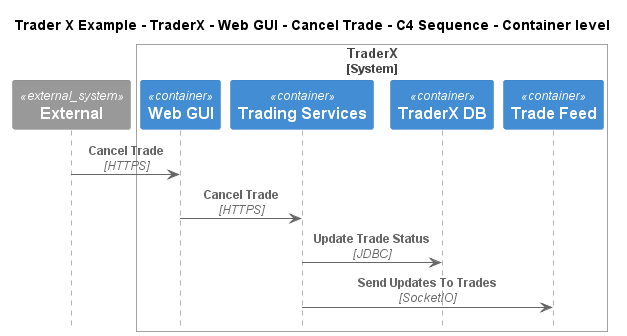

The diagram above was rendered by PlantUML. Its source (embedded in the PNG):
@startuml
!include ..\..\..\..\..\..\..\.c4s\C4_Sequence.puml

title Trader X Example - TraderX - Web GUI - Cancel Trade - C4 Sequence - Container level

System_Ext(C4InterFlow.SoftwareSystems.ExternalSystem, "External", "")

System_Boundary(TraderXExample.SoftwareSystems.TraderX, "TraderX")
    Container(TraderXExample.SoftwareSystems.TraderX.Containers.WebGUI, "Web GUI", "", "Allows employees to manage accounts and book trades")
    Container(TraderXExample.SoftwareSystems.TraderX.Containers.TradingServices, "Trading Services", "", "Service which provides trading services")
    ContainerDb(TraderXExample.SoftwareSystems.TraderX.Containers.TraderXDB, "TraderX DB", "", "Database which stores account")
    ContainerQueue(TraderXExample.SoftwareSystems.TraderX.Containers.TradeFeed, "Trade Feed", "", "Message bus for streaming updates to trades and positions")
Boundary_End()

Rel(C4InterFlow.SoftwareSystems.ExternalSystem, TraderXExample.SoftwareSystems.TraderX.Containers.WebGUI, "Cancel Trade", "HTTPS")
Rel(TraderXExample.SoftwareSystems.TraderX.Containers.WebGUI, TraderXExample.SoftwareSystems.TraderX.Containers.TradingServices, "Cancel Trade", "HTTPS")
Rel(TraderXExample.SoftwareSystems.TraderX.Containers.TradingServices, TraderXExample.SoftwareSystems.TraderX.Containers.TraderXDB, "Update Trade Status", "JDBC")
Rel(TraderXExample.SoftwareSystems.TraderX.Containers.TradingServices, TraderXExample.SoftwareSystems.TraderX.Containers.TradeFeed, "Send Updates To Trades", "SocketIO")


@enduml